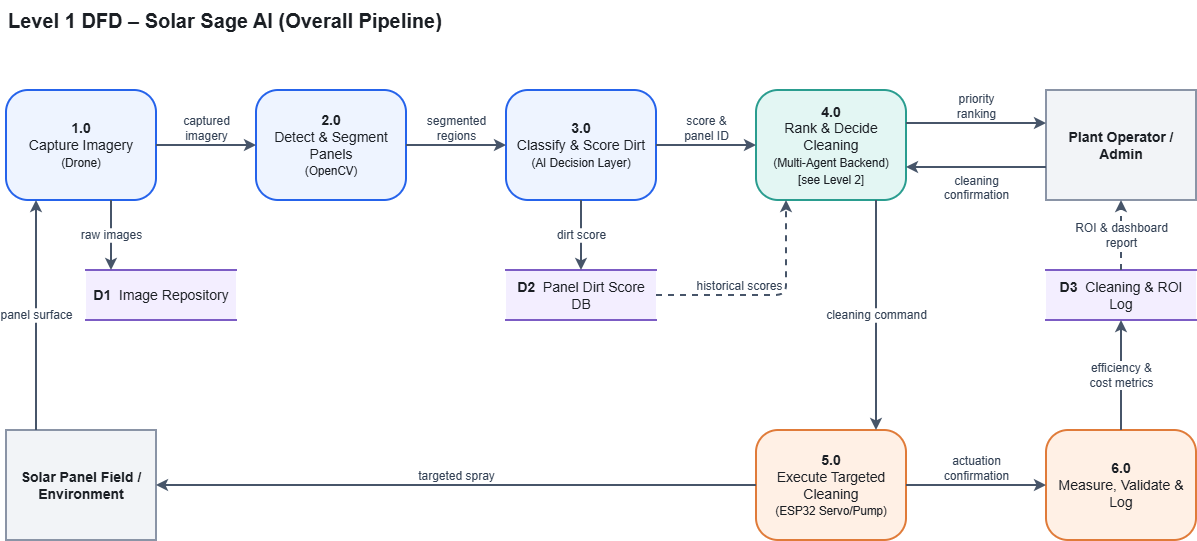

The diagram above was exported from draw.io. Its source (the exported page's mxGraphModel, read from the mxfile embedded in the PNG):
<mxGraphModel dx="1717" dy="1032" grid="0" gridSize="10" guides="1" tooltips="1" connect="1" arrows="1" fold="1" page="0" pageScale="1" pageWidth="850" pageHeight="1100" math="0" shadow="0" adaptiveColors="auto">
  <root>
    <mxCell id="0" />
    <mxCell id="1" parent="0" />
    <mxCell id="title" parent="1" style="text;html=1;fontSize=20;fontStyle=1;align=left;verticalAlign=middle;fontColor=#1B1F24;" value="Level 1 DFD – Solar Sage AI (Overall Pipeline)" vertex="1">
      <mxGeometry height="40" width="700" x="40" y="30" as="geometry" />
    </mxCell>
    <mxCell id="p1" parent="1" style="rounded=1;arcSize=20;whiteSpace=wrap;html=1;fontSize=14;fillColor=#EEF4FF;strokeColor=#2563EB;strokeWidth=2;fontColor=#1B1F24;" value="&lt;b&gt;1.0&lt;/b&gt;&lt;br&gt;Capture Imagery&lt;br&gt;&lt;small&gt;(Drone)&lt;/small&gt;" vertex="1">
      <mxGeometry height="110" width="150" x="40" y="120" as="geometry" />
    </mxCell>
    <mxCell id="p2" parent="1" style="rounded=1;arcSize=20;whiteSpace=wrap;html=1;fontSize=14;fillColor=#EEF4FF;strokeColor=#2563EB;strokeWidth=2;fontColor=#1B1F24;" value="&lt;b&gt;2.0&lt;/b&gt;&lt;br&gt;Detect &amp;amp; Segment Panels&lt;br&gt;&lt;small&gt;(OpenCV)&lt;/small&gt;" vertex="1">
      <mxGeometry height="110" width="150" x="290" y="120" as="geometry" />
    </mxCell>
    <mxCell id="p3" parent="1" style="rounded=1;arcSize=20;whiteSpace=wrap;html=1;fontSize=14;fillColor=#EEF4FF;strokeColor=#2563EB;strokeWidth=2;fontColor=#1B1F24;" value="&lt;b&gt;3.0&lt;/b&gt;&lt;br&gt;Classify &amp;amp; Score Dirt&lt;br&gt;&lt;small&gt;(AI Decision Layer)&lt;/small&gt;" vertex="1">
      <mxGeometry height="110" width="150" x="540" y="120" as="geometry" />
    </mxCell>
    <mxCell id="p4" parent="1" style="rounded=1;arcSize=20;whiteSpace=wrap;html=1;fontSize=14;fillColor=#E3F6F3;strokeColor=#2A9D8F;strokeWidth=2;fontColor=#1B1F24;" value="&lt;b&gt;4.0&lt;/b&gt;&lt;br&gt;Rank &amp;amp; Decide Cleaning&lt;br&gt;&lt;small&gt;(Multi-Agent Backend)&lt;br&gt;[see Level 2]&lt;/small&gt;" vertex="1">
      <mxGeometry height="110" width="150" x="790" y="120" as="geometry" />
    </mxCell>
    <mxCell id="p5" parent="1" style="rounded=1;arcSize=20;whiteSpace=wrap;html=1;fontSize=14;fillColor=#FFF0E5;strokeColor=#E07B39;strokeWidth=2;fontColor=#1B1F24;" value="&lt;b&gt;5.0&lt;/b&gt;&lt;br&gt;Execute Targeted Cleaning&lt;br&gt;&lt;small&gt;(ESP32 Servo/Pump)&lt;/small&gt;" vertex="1">
      <mxGeometry height="110" width="150" x="790" y="460" as="geometry" />
    </mxCell>
    <mxCell id="p6" parent="1" style="rounded=1;arcSize=20;whiteSpace=wrap;html=1;fontSize=14;fillColor=#FFF0E5;strokeColor=#E07B39;strokeWidth=2;fontColor=#1B1F24;" value="&lt;b&gt;6.0&lt;/b&gt;&lt;br&gt;Measure, Validate &amp;amp; Log" vertex="1">
      <mxGeometry height="110" width="150" x="1080" y="460" as="geometry" />
    </mxCell>
    <mxCell id="field" parent="1" style="rounded=0;whiteSpace=wrap;html=1;fontSize=14;fontStyle=1;fillColor=#F2F4F7;strokeColor=#8A94A6;strokeWidth=2;fontColor=#1B1F24;" value="Solar Panel Field /&lt;br&gt;Environment" vertex="1">
      <mxGeometry height="110" width="150" x="40" y="460" as="geometry" />
    </mxCell>
    <mxCell id="op" parent="1" style="rounded=0;whiteSpace=wrap;html=1;fontSize=14;fontStyle=1;fillColor=#F2F4F7;strokeColor=#8A94A6;strokeWidth=2;fontColor=#1B1F24;" value="Plant Operator /&lt;br&gt;Admin" vertex="1">
      <mxGeometry height="110" width="150" x="1080" y="120" as="geometry" />
    </mxCell>
    <mxCell id="d1" parent="1" style="shape=partialRectangle;whiteSpace=wrap;html=1;left=0;right=0;fontSize=14;fillColor=#F3EEFF;strokeColor=#7C5CC4;strokeWidth=2;fontColor=#1B1F24;" value="&lt;b&gt;D1&lt;/b&gt;&amp;nbsp;&amp;nbsp;Image Repository" vertex="1">
      <mxGeometry height="50" width="150" x="120" y="300" as="geometry" />
    </mxCell>
    <mxCell id="d2" parent="1" style="shape=partialRectangle;whiteSpace=wrap;html=1;left=0;right=0;fontSize=14;fillColor=#F3EEFF;strokeColor=#7C5CC4;strokeWidth=2;fontColor=#1B1F24;" value="&lt;b&gt;D2&lt;/b&gt;&amp;nbsp;&amp;nbsp;Panel Dirt Score DB" vertex="1">
      <mxGeometry height="50" width="150" x="540" y="300" as="geometry" />
    </mxCell>
    <mxCell id="d3" parent="1" style="shape=partialRectangle;whiteSpace=wrap;html=1;left=0;right=0;fontSize=14;fillColor=#F3EEFF;strokeColor=#7C5CC4;strokeWidth=2;fontColor=#1B1F24;" value="&lt;b&gt;D3&lt;/b&gt;&amp;nbsp;&amp;nbsp;Cleaning &amp;amp; ROI Log" vertex="1">
      <mxGeometry height="50" width="150" x="1080" y="300" as="geometry" />
    </mxCell>
    <mxCell id="e1" edge="1" parent="1" source="field" style="endArrow=classic;html=1;strokeWidth=2;strokeColor=#475569;fontSize=12;fontColor=#334155;labelBackgroundColor=default;exitX=0.2;exitY=0;exitDx=0;exitDy=0;entryX=0.2;entryY=1;entryDx=0;entryDy=0;defaultLabelBackgroundColor=page;labelPlacement=auto;" target="p1" value="panel surface">
      <mxGeometry relative="1" as="geometry" />
    </mxCell>
    <mxCell id="e2" edge="1" parent="1" source="p1" style="endArrow=classic;html=1;strokeWidth=2;strokeColor=#475569;fontSize=12;fontColor=#334155;verticalAlign=bottom;labelBackgroundColor=none;exitX=1;exitY=0.5;exitDx=0;exitDy=0;entryX=0;entryY=0.5;entryDx=0;entryDy=0;" target="p2" value="captured&lt;br&gt;imagery">
      <mxGeometry relative="1" as="geometry" />
    </mxCell>
    <mxCell id="e3" edge="1" parent="1" source="p1" style="endArrow=classic;html=1;strokeWidth=2;strokeColor=#475569;fontSize=12;fontColor=#334155;labelBackgroundColor=default;exitX=0.7;exitY=1;exitDx=0;exitDy=0;entryX=0.1667;entryY=0;entryDx=0;entryDy=0;defaultLabelBackgroundColor=page;labelPlacement=auto;" target="d1" value="raw images">
      <mxGeometry relative="1" as="geometry" />
    </mxCell>
    <mxCell id="e4" edge="1" parent="1" source="p2" style="endArrow=classic;html=1;strokeWidth=2;strokeColor=#475569;fontSize=12;fontColor=#334155;verticalAlign=bottom;labelBackgroundColor=none;exitX=1;exitY=0.5;exitDx=0;exitDy=0;entryX=0;entryY=0.5;entryDx=0;entryDy=0;" target="p3" value="segmented&lt;br&gt;regions">
      <mxGeometry relative="1" as="geometry" />
    </mxCell>
    <mxCell id="e5" edge="1" parent="1" source="p3" style="endArrow=classic;html=1;strokeWidth=2;strokeColor=#475569;fontSize=12;fontColor=#334155;verticalAlign=bottom;labelBackgroundColor=none;exitX=1;exitY=0.5;exitDx=0;exitDy=0;entryX=0;entryY=0.5;entryDx=0;entryDy=0;" target="p4" value="score &amp;amp;&lt;br&gt;panel ID">
      <mxGeometry relative="1" as="geometry" />
    </mxCell>
    <mxCell id="e6" edge="1" parent="1" source="p3" style="endArrow=classic;html=1;strokeWidth=2;strokeColor=#475569;fontSize=12;fontColor=#334155;labelBackgroundColor=default;exitX=0.5;exitY=1;exitDx=0;exitDy=0;entryX=0.5;entryY=0;entryDx=0;entryDy=0;defaultLabelBackgroundColor=page;labelPlacement=auto;" target="d2" value="dirt score">
      <mxGeometry relative="1" as="geometry" />
    </mxCell>
    <mxCell id="e7" edge="1" parent="1" source="d2" style="edgeStyle=orthogonalEdgeStyle;endArrow=classic;html=1;dashed=1;strokeWidth=2;strokeColor=#475569;fontSize=12;fontColor=#334155;labelBackgroundColor=default;exitX=1;exitY=0.5;exitDx=0;exitDy=0;entryX=0.2;entryY=1;entryDx=0;entryDy=0;defaultLabelBackgroundColor=page;labelPlacement=auto;" target="p4" value="historical scores">
      <mxGeometry relative="1" as="geometry" />
    </mxCell>
    <mxCell id="e8" edge="1" parent="1" source="p4" style="endArrow=classic;html=1;strokeWidth=2;strokeColor=#475569;fontSize=12;fontColor=#334155;verticalAlign=bottom;labelBackgroundColor=none;exitX=1;exitY=0.3;exitDx=0;exitDy=0;entryX=0;entryY=0.3;entryDx=0;entryDy=0;" target="op" value="priority&lt;br&gt;ranking">
      <mxGeometry relative="1" as="geometry" />
    </mxCell>
    <mxCell id="e9" edge="1" parent="1" source="op" style="endArrow=classic;html=1;strokeWidth=2;strokeColor=#475569;fontSize=12;fontColor=#334155;verticalAlign=top;labelBackgroundColor=none;exitX=0;exitY=0.7;exitDx=0;exitDy=0;entryX=1;entryY=0.7;entryDx=0;entryDy=0;" target="p4" value="cleaning&lt;br&gt;confirmation">
      <mxGeometry relative="1" as="geometry" />
    </mxCell>
    <mxCell id="e10" edge="1" parent="1" source="p4" style="endArrow=classic;html=1;strokeWidth=2;strokeColor=#475569;fontSize=12;fontColor=#334155;labelBackgroundColor=default;exitX=0.8;exitY=1;exitDx=0;exitDy=0;entryX=0.8;entryY=0;entryDx=0;entryDy=0;defaultLabelBackgroundColor=page;labelPlacement=auto;" target="p5" value="cleaning command">
      <mxGeometry relative="1" as="geometry" />
    </mxCell>
    <mxCell id="e11" edge="1" parent="1" source="p5" style="endArrow=classic;html=1;strokeWidth=2;strokeColor=#475569;fontSize=12;fontColor=#334155;verticalAlign=bottom;labelBackgroundColor=none;exitX=0;exitY=0.5;exitDx=0;exitDy=0;entryX=1;entryY=0.5;entryDx=0;entryDy=0;" target="field" value="targeted spray">
      <mxGeometry relative="1" as="geometry" />
    </mxCell>
    <mxCell id="e12" edge="1" parent="1" source="p5" style="endArrow=classic;html=1;strokeWidth=2;strokeColor=#475569;fontSize=12;fontColor=#334155;verticalAlign=bottom;labelBackgroundColor=none;exitX=1;exitY=0.5;exitDx=0;exitDy=0;entryX=0;entryY=0.5;entryDx=0;entryDy=0;" target="p6" value="actuation&lt;br&gt;confirmation">
      <mxGeometry relative="1" as="geometry" />
    </mxCell>
    <mxCell id="e13" edge="1" parent="1" source="p6" style="endArrow=classic;html=1;strokeWidth=2;strokeColor=#475569;fontSize=12;fontColor=#334155;labelBackgroundColor=default;exitX=0.5;exitY=0;exitDx=0;exitDy=0;entryX=0.5;entryY=1;entryDx=0;entryDy=0;defaultLabelBackgroundColor=page;labelPlacement=auto;" target="d3" value="efficiency &amp;amp;&lt;br&gt;cost metrics">
      <mxGeometry relative="1" as="geometry" />
    </mxCell>
    <mxCell id="e14" edge="1" parent="1" source="d3" style="endArrow=classic;html=1;dashed=1;strokeWidth=2;strokeColor=#475569;fontSize=12;fontColor=#334155;labelBackgroundColor=default;exitX=0.5;exitY=0;exitDx=0;exitDy=0;entryX=0.5;entryY=1;entryDx=0;entryDy=0;defaultLabelBackgroundColor=page;labelPlacement=auto;" target="op" value="ROI &amp;amp; dashboard&lt;br&gt;report">
      <mxGeometry relative="1" as="geometry" />
    </mxCell>
  </root>
</mxGraphModel>